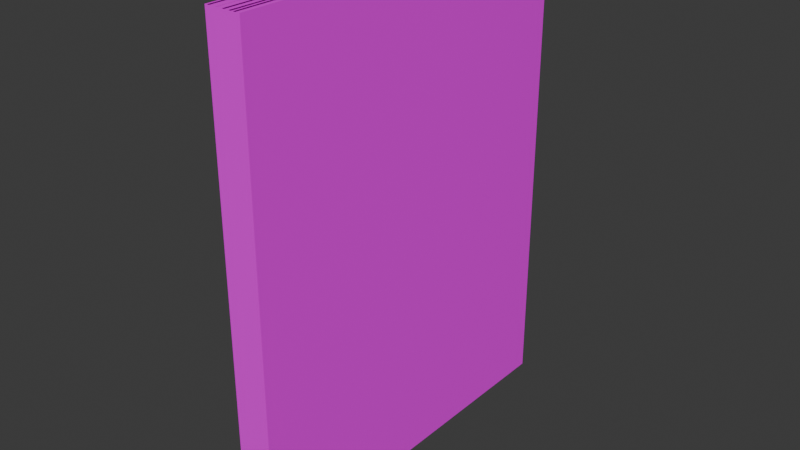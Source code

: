 # Source: kitap.blend  (saved by Blender 4.5.90; exported with 4.5.12 LTS)
import bpy
from mathutils import Matrix  # noqa: F401  (used for matrix-valued properties, if any)

bpy.ops.wm.read_factory_settings(use_empty=True)
scene = bpy.context.scene
scene.name = 'Scene'

# ---- collections
col_collection = bpy.data.collections.new('Collection'); scene.collection.children.link(col_collection)

# ---- images (referenced by path relative to the original .blend; pixels are not part of the script)
import os
ASSET_DIR = os.environ.get("B2B_ASSET_DIR", "")  # directory of the original .blend (textures are referenced by path, not embedded)
HERE = os.path.dirname(os.path.abspath(__file__))  # packed textures are extracted next to this script under _unpacked/

def load_image(name, relpath, width, height, colorspace="sRGB"):
    """Load a texture the original file referenced (path relative to the .blend, or extracted next to this script)."""
    p = next((c for c in (os.path.join(HERE, relpath), os.path.join(ASSET_DIR, relpath)) if relpath and os.path.exists(c)), "")
    if p:
        img = bpy.data.images.load(p, check_existing=True)
        img.name = name
    else:  # same state as the original file: an image datablock whose file is absent (Cycles renders it pink)
        img = bpy.data.images.new(name, width, height)
        img.source = "FILE"
        img.filepath = "//" + (relpath or name)
    img.colorspace_settings.name = colorspace
    return img
img_kapak_jpg = load_image('kapak.jpg', 'kapak.jpg', 1024, 1024, 'sRGB')

# ---- materials (node trees are filled in below, after node groups)
mat_material_001 = bpy.data.materials.new('Material.001')

# ---- material node trees
mat_material_001.use_nodes = True; mat_material_001.node_tree.nodes.clear()
_N = mat_material_001.node_tree.nodes; _L = mat_material_001.node_tree.links
n0 = _N.new('ShaderNodeBsdfPrincipled'); n0.name = 'Principled BSDF'; n0.location = (-200, 100)
n1 = _N.new('ShaderNodeOutputMaterial'); n1.name = 'Material Output'; n1.location = (200, 100)
n2 = _N.new('ShaderNodeTexImage'); n2.name = 'Image Texture'; n2.location = (-536, 87)
n2.image = img_kapak_jpg
_L.new(n0.outputs[0], n1.inputs[0])
_L.new(n2.outputs[0], n0.inputs[0])
n1.is_active_output = True

# ---- world
world_world = bpy.data.worlds.new('World'); scene.world = world_world
world_world.use_nodes = True; world_world.node_tree.nodes.clear()
_N = world_world.node_tree.nodes; _L = world_world.node_tree.links
n0 = _N.new('ShaderNodeOutputWorld'); n0.name = 'World Output'; n0.location = (200, 100)
n1 = _N.new('ShaderNodeBackground'); n1.name = 'Background'; n1.location = (-200, 100)
n1.inputs[0].default_value = (0.05088, 0.05088, 0.05088, 1.0)
_L.new(n1.outputs[0], n0.inputs[0])
n0.is_active_output = True
world_world.color = (0.05088, 0.05088, 0.05088)
world_world.sun_shadow_jitter_overblur = 0.0

# ---- meshes
me_cube_001 = bpy.data.meshes.new('Cube.001')
me_cube_001.from_pydata([(-1.0, -1.0, -1.0), (-1.0, -1.0, 1.0), (-1.0, 1.0, -1.0), (-1.0, 1.0, 1.0), (1.0, -1.0, -1.0), (1.0, -1.0, 1.0), (1.0, 1.0, -1.0), (1.0, 1.0, 1.0), (0.0, 1.0, -1.0), (0.0, 1.0, 1.0), (0.0, -1.0, -1.0), (0.0, -1.0, 1.0), (-0.5, 1.0, -1.0), (-0.5, -1.0, 1.0), (-0.5, 1.0, 1.0), (-0.5, -1.0, -1.0), (-0.75, 1.0, -1.0), (-0.75, -1.0, 1.0), (-0.75, 1.0, 1.0), (-0.75, -1.0, -1.0), (-0.25, 1.0, 1.0), (-0.25, -1.0, -1.0), (-0.25, 1.0, -1.0), (-0.25, -1.0, 1.0), (0.5, 1.0, 1.0), (0.5, -1.0, -1.0), (0.5, 1.0, -1.0), (0.5, -1.0, 1.0), (0.25, 1.0, -1.0), (0.25, -1.0, 1.0), (0.25, 1.0, 1.0), (0.25, -1.0, -1.0), (-0.125, 1.0, 1.0), (-0.125, -1.0, -1.0), (-0.125, 1.0, -1.0), (-0.125, -1.0, 1.0), (0.75, 1.0, 1.0), (0.75, -1.0, -1.0), (0.75, 1.0, -1.0), (0.75, -1.0, 1.0), (0.625, 1.0, -1.0), (0.625, -1.0, 1.0), (0.625, 1.0, 1.0), (0.625, -1.0, -1.0), (-0.375, 1.0, -1.0), (-0.375, -1.0, 1.0), (-0.375, 1.0, 1.0), (-0.375, -1.0, -1.0), (-0.0625, 1.0, 1.0), (-0.0625, -1.0, -1.0), (-0.0625, 1.0, -1.0), (-0.0625, -1.0, 1.0), (-0.625, 1.0, 1.0), (-0.625, -1.0, -1.0), (-0.625, 1.0, -1.0), (-0.625, -1.0, 1.0), (-0.875, 1.0, -1.0), (-0.875, -1.0, 1.0), (-0.875, 1.0, 1.0), (-0.875, -1.0, -1.0), (-0.6875, 1.0, -1.0), (-0.6875, -1.0, 1.0), (-0.6875, 1.0, 1.0), (-0.6875, -1.0, -1.0), (-0.4375, 1.0, -1.0), (-0.4375, -1.0, 1.0), (-0.4375, 1.0, 1.0), (-0.4375, -1.0, -1.0), (-0.3125, 1.0, 1.0), (-0.3125, -1.0, -1.0), (-0.3125, 1.0, -1.0), (-0.3125, -1.0, 1.0), (-0.03125, 1.0, 1.0), (-0.03125, -1.0, -1.0), (-0.03125, 1.0, -1.0), (-0.03125, -1.0, 1.0), (0.375, 1.0, 1.0), (0.375, -1.0, -1.0), (0.375, 1.0, -1.0), (0.375, -1.0, 1.0), (-0.4688, 1.0, -1.0), (-0.4688, -1.0, 1.0), (-0.4688, 1.0, 1.0), (-0.4688, -1.0, -1.0), (0.125, 1.0, -1.0), (0.125, -1.0, 1.0), (0.125, 1.0, 1.0), (0.125, -1.0, -1.0)], [], [(38, 36, 7, 6), (6, 7, 5, 4), (38, 6, 4, 37), (58, 3, 1, 57), (74, 8, 10, 73), (54, 12, 15, 53), (82, 14, 13, 81), (56, 16, 19, 59), (56, 58, 18, 16), (62, 18, 17, 61), (32, 20, 23, 35), (70, 68, 20, 22), (42, 24, 27, 41), (78, 26, 25, 77), (84, 86, 30, 28), (84, 28, 31, 87), (76, 30, 29, 79), (48, 32, 35, 51), (22, 20, 32, 34), (7, 36, 39, 5), (40, 38, 37, 43), (40, 42, 36, 38), (64, 44, 47, 67), (64, 66, 46, 44), (72, 48, 51, 75), (34, 32, 48, 50), (34, 50, 49, 33), (14, 52, 55, 13), (60, 54, 53, 63), (60, 62, 52, 54), (2, 3, 58, 56), (2, 56, 59, 0), (1, 3, 2, 0, 59, 19, 63, 53, 15, 83, 67, 47, 69, 21, 33, 49, 73, 10, 87, 31, 77, 25, 43, 37, 4, 5, 39, 41, 27, 79, 29, 85, 11, 75, 51, 35, 23, 71, 45, 65, 81, 13, 55, 61, 17, 57), (16, 18, 62, 60), (16, 60, 63, 19), (52, 62, 61, 55), (80, 82, 66, 64), (80, 64, 67, 83), (46, 66, 65, 45), (20, 68, 71, 23), (44, 70, 69, 47), (44, 46, 68, 70), (9, 72, 75, 11), (50, 48, 72, 74), (50, 74, 73, 49), (28, 30, 76, 78), (12, 80, 83, 15), (12, 14, 82, 80), (66, 82, 81, 65), (8, 84, 87, 10), (8, 9, 86, 84), (30, 86, 85, 29)])
_uv = me_cube_001.uv_layers.new(name='UVMap')
_uv.uv.foreach_set('vector', [0.375, 0.4688, 0.625, 0.4688, 0.625, 0.5, 0.375, 0.5, 0.9067, 0.06766, 0.9246, 0.9153, 0.4645, 0.9184, 0.4828, 0.06207, 0.3438, 0.5, 0.375, 0.5, 0.375, 0.75, 0.3438, 0.75, 0.8594, 0.5, 0.875, 0.5, 0.875, 0.75, 0.8594, 0.75, 0.2461, 0.5, 0.25, 0.5, 0.25, 0.75, 0.2461, 0.75, 0.1719, 0.5, 0.1875, 0.5, 0.1875, 0.75, 0.1719, 0.75, 0.8086, 0.5, 0.8125, 0.5, 0.8125, 0.75, 0.8086, 0.75, 0.1406, 0.5, 0.1562, 0.5, 0.1562, 0.75, 0.1406, 0.75, 0.375, 0.2656, 0.625, 0.2656, 0.625, 0.2812, 0.375, 0.2812, 0.8359, 0.5, 0.8438, 0.5, 0.8438, 0.75, 0.8359, 0.75, 0.7656, 0.5, 0.7812, 0.5, 0.7812, 0.75, 0.7656, 0.75, 0.375, 0.3359, 0.625, 0.3359, 0.625, 0.3438, 0.375, 0.3438, 0.6719, 0.5, 0.6875, 0.5, 0.6875, 0.75, 0.6719, 0.75, 0.2969, 0.5, 0.3125, 0.5, 0.3125, 0.75, 0.2969, 0.75, 0.375, 0.3906, 0.625, 0.3906, 0.625, 0.4062, 0.375, 0.4062, 0.2656, 0.5, 0.2812, 0.5, 0.2812, 0.75, 0.2656, 0.75, 0.7031, 0.5, 0.7188, 0.5, 0.7188, 0.75, 0.7031, 0.75, 0.7578, 0.5, 0.7656, 0.5, 0.7656, 0.75, 0.7578, 0.75, 0.375, 0.3438, 0.625, 0.3438, 0.625, 0.3594, 0.375, 0.3594, 0.625, 0.5, 0.6562, 0.5, 0.6562, 0.75, 0.625, 0.75, 0.3281, 0.5, 0.3438, 0.5, 0.3438, 0.75, 0.3281, 0.75, 0.375, 0.4531, 0.625, 0.4531, 0.625, 0.4688, 0.375, 0.4688, 0.1953, 0.5, 0.2031, 0.5, 0.2031, 0.75, 0.1953, 0.75, 0.375, 0.3203, 0.625, 0.3203, 0.625, 0.3281, 0.375, 0.3281, 0.7539, 0.5, 0.7578, 0.5, 0.7578, 0.75, 0.7539, 0.75, 0.375, 0.3594, 0.625, 0.3594, 0.625, 0.3672, 0.375, 0.3672, 0.2344, 0.5, 0.2422, 0.5, 0.2422, 0.75, 0.2344, 0.75, 0.8125, 0.5, 0.8281, 0.5, 0.8281, 0.75, 0.8125, 0.75, 0.1641, 0.5, 0.1719, 0.5, 0.1719, 0.75, 0.1641, 0.75, 0.375, 0.2891, 0.625, 0.2891, 0.625, 0.2969, 0.375, 0.2969, 0.375, 0.25, 0.625, 0.25, 0.625, 0.2656, 0.375, 0.2656, 0.125, 0.5, 0.1406, 0.5, 0.1406, 0.75, 0.125, 0.75, 0.4375, 0.8974, 0.05312, 0.9228, 0.129, 0.06996, 0.4844, 0.08668, 0.4838, 0.0815, 0.5152, 0.065, 0.5832, -0.01693, 0.67, -0.09445, 0.8346, 0.02137, 0.9175, 0.09542, 0.9912, 0.1506, 1.098, 0.2367, 1.171, 0.3199, 1.165, 0.3122, 1.172, 0.3206, 1.16, 0.3055, 1.148, 0.292, 1.134, 0.2762, 1.072, 0.2167, 1.017, 0.1859, 0.939, 0.1291, 0.8585, 0.05381, 0.7936, -0.007489, 0.7485, -0.05333, 0.7071, -0.1017, 0.6915, 0.8707, 0.7279, 0.8694, 0.7467, 0.87, 0.7656, 0.8709, 0.7702, 0.8707, 0.6825, 0.8684, 0.5109, 0.9961, 0.4376, 0.8733, 0.3893, 0.8539, 0.2981, 0.9425, 0.1886, 1.001, 0.04576, 0.9015, 0.04165, 0.9056, 0.0564, 0.8948, 0.1318, 0.9294, 0.194, 1.007, 0.2361, 1.041, 0.4347, 0.9243, 0.5164, 0.9853, 0.6429, 0.8707, 0.8346, 0.865, 0.375, 0.2812, 0.625, 0.2812, 0.625, 0.2891, 0.375, 0.2891, 0.1562, 0.5, 0.1641, 0.5, 0.1641, 0.75, 0.1562, 0.75, 0.8281, 0.5, 0.8359, 0.5, 0.8359, 0.75, 0.8281, 0.75, 0.375, 0.3164, 0.625, 0.3164, 0.625, 0.3203, 0.375, 0.3203, 0.1914, 0.5, 0.1953, 0.5, 0.1953, 0.75, 0.1914, 0.75, 0.7969, 0.5, 0.8047, 0.5, 0.8047, 0.75, 0.7969, 0.75, 0.7812, 0.5, 0.7891, 0.5, 0.7891, 0.75, 0.7812, 0.75, 0.2031, 0.5, 0.2109, 0.5, 0.2109, 0.75, 0.2031, 0.75, 0.375, 0.3281, 0.625, 0.3281, 0.625, 0.3359, 0.375, 0.3359, 0.75, 0.5, 0.7539, 0.5, 0.7539, 0.75, 0.75, 0.75, 0.375, 0.3672, 0.625, 0.3672, 0.625, 0.3711, 0.375, 0.3711, 0.2422, 0.5, 0.2461, 0.5, 0.2461, 0.75, 0.2422, 0.75, 0.375, 0.4062, 0.625, 0.4062, 0.625, 0.4219, 0.375, 0.4219, 0.1875, 0.5, 0.1914, 0.5, 0.1914, 0.75, 0.1875, 0.75, 0.375, 0.3125, 0.625, 0.3125, 0.625, 0.3164, 0.375, 0.3164, 0.8047, 0.5, 0.8086, 0.5, 0.8086, 0.75, 0.8047, 0.75, 0.25, 0.5, 0.2656, 0.5, 0.2656, 0.75, 0.25, 0.75, 0.375, 0.375, 0.625, 0.375, 0.625, 0.3906, 0.375, 0.3906, 0.7188, 0.5, 0.7344, 0.5, 0.7344, 0.75, 0.7188, 0.75])
me_cube_001.materials.append(mat_material_001)
me_cube_001.update()

# ---- objects
ob_cube = bpy.data.objects.new('Cube', me_cube_001)

# ---- transforms, parenting, visibility, modifiers, constraints
ob_cube.location = (0.0, 0.0, 0.0)
ob_cube.scale = (0.05849, 0.6307, 0.7995)

# ---- collection membership
col_collection.objects.link(ob_cube)

# ---- scene / render settings (as saved in the file)
scene.frame_start = 1; scene.frame_end = 250; scene.frame_set(1)
scene.render.engine = 'BLENDER_EEVEE_NEXT'
bpy.context.view_layer.update()

# ---- added for rendering (the .blend has no active camera and no usable light): camera, sun
cam_auto = bpy.data.cameras.new('AutoCamera')
cam_auto.lens = 50.0
cam_auto.sensor_width = 36.0
cam_auto.clip_end = 1000.0
ob_auto_camera = bpy.data.objects.new('AutoCamera', cam_auto)
scene.collection.objects.link(ob_auto_camera)
ob_auto_camera.location = (1.88752, -2.26503, 1.51002)
ob_auto_camera.rotation_euler = (1.09748, -7.21219e-08, 0.694738)
scene.camera = ob_auto_camera
light_auto_sun = bpy.data.lights.new('AutoSun', 'SUN')
light_auto_sun.energy = 3.0
light_auto_sun.angle = 0.0523599
ob_auto_sun = bpy.data.objects.new('AutoSun', light_auto_sun)
scene.collection.objects.link(ob_auto_sun)
ob_auto_sun.rotation_euler = (0.872665, 0.174533, 0.523599)
bpy.context.view_layer.update()
